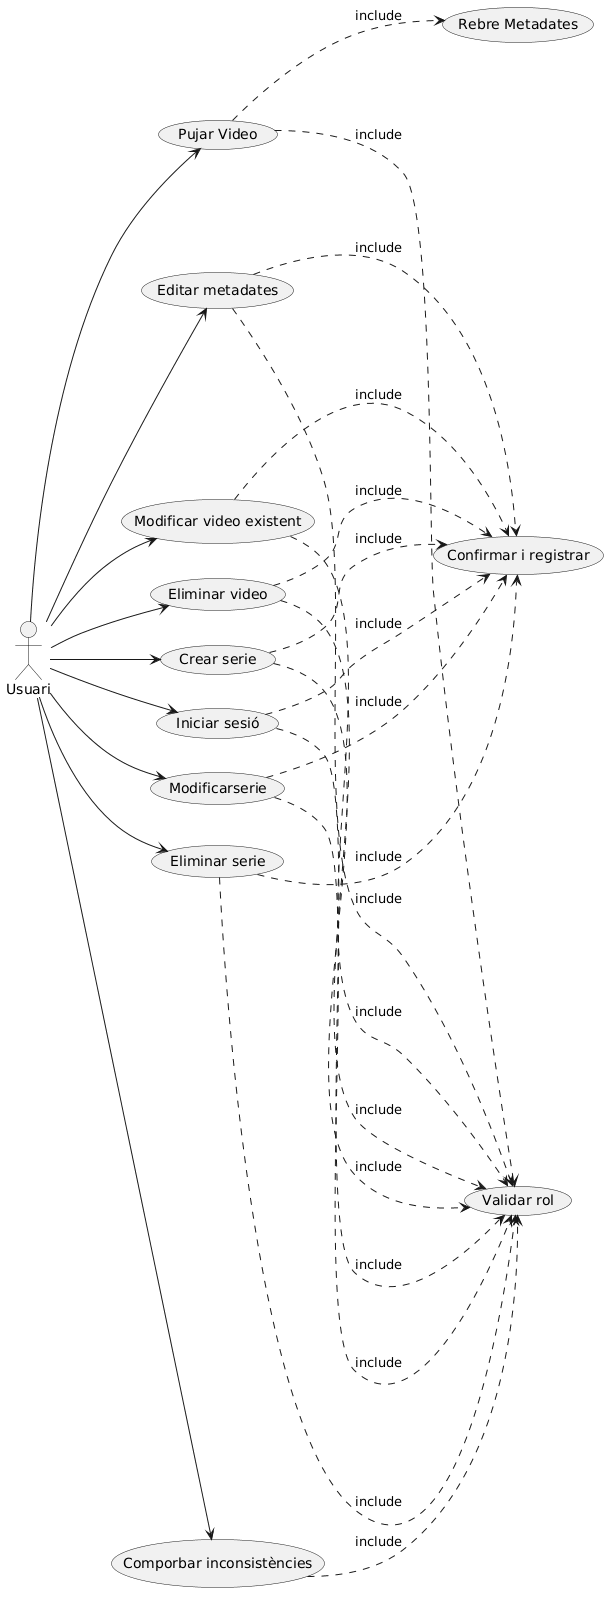

The diagram above was rendered by PlantUML. Its source (embedded in the PNG):
@startuml
left to right direction

' Definición de actores
actor "Usuari" as usuari

' Definición de casos de uso principales
usecase "Pujar Video" as UC1
usecase "Editar metadates" as UC2
usecase "Modificar video existent" as UC3
usecase "Eliminar video" as UC4
usecase "Crear serie" as UC5
usecase "Iniciar sesió" as UC6
usecase "Modificarserie" as UC7
usecase "Eliminar serie" as UC8
usecase "Comporbar inconsistències" as UC9

' Definición de casos de uso extendidos/incluidos
usecase "Rebre Metadates" as UC10
usecase "Confirmar i registrar" as UC11
usecase "Validar rol" as UC12


' Relaciones entre actores y casos de uso principales
usuari --> UC1
usuari --> UC2
usuari --> UC3
usuari --> UC4
usuari --> UC5
usuari --> UC6
usuari --> UC7
usuari --> UC8
usuari --> UC9

' Posicionamiento de los casos de uso incluidos en tercera columna
UC1 -[hidden]-> UC12
UC2 -[hidden]-> UC12 
UC3 -[hidden]-> UC12 
UC4 -[hidden]-> UC12 
UC5 -[hidden]-> UC12 
UC6 -[hidden]-> UC12 
UC7 -[hidden]-> UC12 
UC8 -[hidden]-> UC12 
UC9 -[hidden]-> UC12 

UC2 -[hidden]-> UC11 
UC3 -[hidden]-> UC11 
UC4 -[hidden]-> UC11 
UC5 -[hidden]-> UC11 
UC6 -[hidden]-> UC11 
UC7 -[hidden]-> UC11 
UC8 -[hidden]-> UC11 

UC1 -[hidden]-> UC10 




' 1. RELACIÓN DE INCLUSIÓN (include) - Obligatoria
UC1 .> UC12 : include
UC2 .> UC12 : include
UC3 .> UC12 : include
UC4 .> UC12 : include
UC5 .> UC12 : include
UC6 .> UC12 : include
UC7 .> UC12 : include
UC8 .> UC12 : include
UC9 .> UC12 : include

UC2 .> UC11 : include
UC3 .> UC11 : include
UC4 .> UC11 : include
UC5 .> UC11 : include
UC6 .> UC11 : include
UC7 .> UC11 : include
UC8 .> UC11 : include

UC1 .> UC10 : include
@enduml